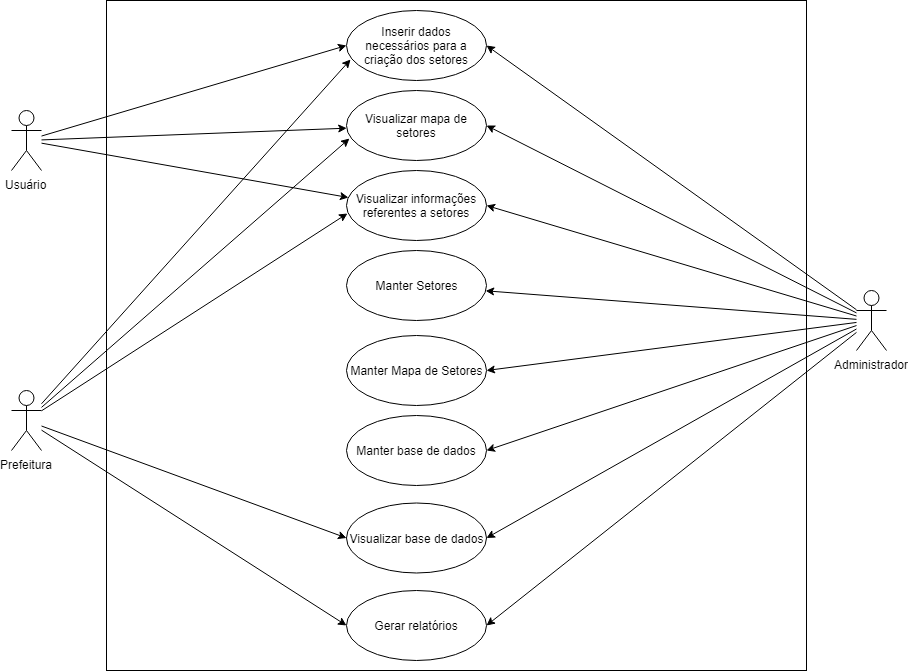

The diagram above was exported from draw.io. Its source (the exported page's mxGraphModel, read from the mxfile embedded in the PNG):
<mxGraphModel dx="1264" dy="533" grid="1" gridSize="10" guides="1" tooltips="1" connect="1" arrows="1" fold="1" page="1" pageScale="1" pageWidth="850" pageHeight="1100" math="0" shadow="0">
  <root>
    <mxCell id="0" />
    <mxCell id="1" parent="0" />
    <mxCell id="Ji09wVgmj_SWhKwhmxuY-1" value="" style="rounded=0;whiteSpace=wrap;html=1;" parent="1" vertex="1">
      <mxGeometry x="250" y="60" width="700" height="670" as="geometry" />
    </mxCell>
    <mxCell id="Ji09wVgmj_SWhKwhmxuY-5" value="Usuário" style="shape=umlActor;verticalLabelPosition=bottom;labelBackgroundColor=#ffffff;verticalAlign=top;html=1;outlineConnect=0;" parent="1" vertex="1">
      <mxGeometry x="155" y="170" width="30" height="60" as="geometry" />
    </mxCell>
    <mxCell id="Ji09wVgmj_SWhKwhmxuY-11" value="Inserir dados necessários para a criação dos setores" style="ellipse;whiteSpace=wrap;html=1;" parent="1" vertex="1">
      <mxGeometry x="490" y="70" width="140" height="70" as="geometry" />
    </mxCell>
    <mxCell id="Ji09wVgmj_SWhKwhmxuY-13" value="Administrador" style="shape=umlActor;verticalLabelPosition=bottom;labelBackgroundColor=#ffffff;verticalAlign=top;html=1;outlineConnect=0;" parent="1" vertex="1">
      <mxGeometry x="1000" y="350" width="30" height="60" as="geometry" />
    </mxCell>
    <mxCell id="Ji09wVgmj_SWhKwhmxuY-16" value="Visualizar mapa de setores" style="ellipse;whiteSpace=wrap;html=1;" parent="1" vertex="1">
      <mxGeometry x="490" y="150" width="140" height="70" as="geometry" />
    </mxCell>
    <mxCell id="Ji09wVgmj_SWhKwhmxuY-19" value="Manter Mapa de Setores" style="ellipse;whiteSpace=wrap;html=1;" parent="1" vertex="1">
      <mxGeometry x="490" y="395" width="140" height="70" as="geometry" />
    </mxCell>
    <mxCell id="Ji09wVgmj_SWhKwhmxuY-22" value="" style="endArrow=classic;html=1;entryX=0;entryY=0.5;entryDx=0;entryDy=0;" parent="1" source="Ji09wVgmj_SWhKwhmxuY-5" target="Ji09wVgmj_SWhKwhmxuY-11" edge="1">
      <mxGeometry width="50" height="50" relative="1" as="geometry">
        <mxPoint x="130" y="690" as="sourcePoint" />
        <mxPoint x="180" y="640" as="targetPoint" />
      </mxGeometry>
    </mxCell>
    <mxCell id="Ji09wVgmj_SWhKwhmxuY-24" value="" style="endArrow=classic;html=1;" parent="1" source="Ji09wVgmj_SWhKwhmxuY-5" target="Ji09wVgmj_SWhKwhmxuY-16" edge="1">
      <mxGeometry width="50" height="50" relative="1" as="geometry">
        <mxPoint x="130" y="690" as="sourcePoint" />
        <mxPoint x="180" y="640" as="targetPoint" />
      </mxGeometry>
    </mxCell>
    <mxCell id="Ji09wVgmj_SWhKwhmxuY-25" value="Visualizar informações referentes a setores" style="ellipse;whiteSpace=wrap;html=1;" parent="1" vertex="1">
      <mxGeometry x="490" y="230" width="140" height="70" as="geometry" />
    </mxCell>
    <mxCell id="Ji09wVgmj_SWhKwhmxuY-26" value="" style="endArrow=classic;html=1;entryX=0.014;entryY=0.386;entryDx=0;entryDy=0;entryPerimeter=0;" parent="1" source="Ji09wVgmj_SWhKwhmxuY-5" target="Ji09wVgmj_SWhKwhmxuY-25" edge="1">
      <mxGeometry width="50" height="50" relative="1" as="geometry">
        <mxPoint x="180" y="210" as="sourcePoint" />
        <mxPoint x="180" y="640" as="targetPoint" />
      </mxGeometry>
    </mxCell>
    <mxCell id="Ji09wVgmj_SWhKwhmxuY-27" value="" style="endArrow=classic;html=1;entryX=1;entryY=0.5;entryDx=0;entryDy=0;" parent="1" source="Ji09wVgmj_SWhKwhmxuY-13" target="Ji09wVgmj_SWhKwhmxuY-19" edge="1">
      <mxGeometry width="50" height="50" relative="1" as="geometry">
        <mxPoint x="140" y="620" as="sourcePoint" />
        <mxPoint x="190" y="570" as="targetPoint" />
      </mxGeometry>
    </mxCell>
    <mxCell id="Ji09wVgmj_SWhKwhmxuY-28" value="" style="endArrow=classic;html=1;entryX=1;entryY=0.5;entryDx=0;entryDy=0;" parent="1" source="Ji09wVgmj_SWhKwhmxuY-13" target="Ji09wVgmj_SWhKwhmxuY-25" edge="1">
      <mxGeometry width="50" height="50" relative="1" as="geometry">
        <mxPoint x="180" y="470" as="sourcePoint" />
        <mxPoint x="180" y="640" as="targetPoint" />
      </mxGeometry>
    </mxCell>
    <mxCell id="Ji09wVgmj_SWhKwhmxuY-29" value="" style="endArrow=classic;html=1;entryX=1;entryY=0.5;entryDx=0;entryDy=0;" parent="1" source="Ji09wVgmj_SWhKwhmxuY-13" target="Ji09wVgmj_SWhKwhmxuY-30" edge="1">
      <mxGeometry width="50" height="50" relative="1" as="geometry">
        <mxPoint x="130" y="690" as="sourcePoint" />
        <mxPoint x="180" y="640" as="targetPoint" />
      </mxGeometry>
    </mxCell>
    <mxCell id="Ji09wVgmj_SWhKwhmxuY-30" value="Gerar relatórios" style="ellipse;whiteSpace=wrap;html=1;" parent="1" vertex="1">
      <mxGeometry x="490" y="650" width="140" height="70" as="geometry" />
    </mxCell>
    <mxCell id="Ji09wVgmj_SWhKwhmxuY-32" value="" style="endArrow=classic;html=1;entryX=1;entryY=0.5;entryDx=0;entryDy=0;" parent="1" source="Ji09wVgmj_SWhKwhmxuY-13" target="Ji09wVgmj_SWhKwhmxuY-16" edge="1">
      <mxGeometry width="50" height="50" relative="1" as="geometry">
        <mxPoint x="195" y="473.8815789473683" as="sourcePoint" />
        <mxPoint x="505.75944854596446" y="347.1244354615146" as="targetPoint" />
      </mxGeometry>
    </mxCell>
    <mxCell id="Ji09wVgmj_SWhKwhmxuY-33" value="Manter Setores" style="ellipse;whiteSpace=wrap;html=1;" parent="1" vertex="1">
      <mxGeometry x="490" y="310" width="140" height="70" as="geometry" />
    </mxCell>
    <mxCell id="Ji09wVgmj_SWhKwhmxuY-34" value="" style="endArrow=classic;html=1;" parent="1" source="Ji09wVgmj_SWhKwhmxuY-13" edge="1" target="Ji09wVgmj_SWhKwhmxuY-33">
      <mxGeometry width="50" height="50" relative="1" as="geometry">
        <mxPoint x="195" y="479.8076923076924" as="sourcePoint" />
        <mxPoint x="630" y="380" as="targetPoint" />
      </mxGeometry>
    </mxCell>
    <mxCell id="Ji09wVgmj_SWhKwhmxuY-35" value="Prefeitura" style="shape=umlActor;verticalLabelPosition=bottom;labelBackgroundColor=#ffffff;verticalAlign=top;html=1;outlineConnect=0;" parent="1" vertex="1">
      <mxGeometry x="155" y="450" width="30" height="60" as="geometry" />
    </mxCell>
    <mxCell id="Ji09wVgmj_SWhKwhmxuY-36" value="" style="endArrow=classic;html=1;entryX=0.029;entryY=0.7;entryDx=0;entryDy=0;entryPerimeter=0;" parent="1" source="Ji09wVgmj_SWhKwhmxuY-35" target="Ji09wVgmj_SWhKwhmxuY-11" edge="1">
      <mxGeometry width="50" height="50" relative="1" as="geometry">
        <mxPoint x="140" y="800" as="sourcePoint" />
        <mxPoint x="490" y="120" as="targetPoint" />
      </mxGeometry>
    </mxCell>
    <mxCell id="Ji09wVgmj_SWhKwhmxuY-37" value="" style="endArrow=classic;html=1;entryX=0.021;entryY=0.686;entryDx=0;entryDy=0;entryPerimeter=0;" parent="1" source="Ji09wVgmj_SWhKwhmxuY-35" target="Ji09wVgmj_SWhKwhmxuY-16" edge="1">
      <mxGeometry width="50" height="50" relative="1" as="geometry">
        <mxPoint x="195" y="473.125" as="sourcePoint" />
        <mxPoint x="500" y="130" as="targetPoint" />
      </mxGeometry>
    </mxCell>
    <mxCell id="Ji09wVgmj_SWhKwhmxuY-38" value="" style="endArrow=classic;html=1;entryX=0.007;entryY=0.614;entryDx=0;entryDy=0;entryPerimeter=0;" parent="1" source="Ji09wVgmj_SWhKwhmxuY-35" target="Ji09wVgmj_SWhKwhmxuY-25" edge="1">
      <mxGeometry width="50" height="50" relative="1" as="geometry">
        <mxPoint x="195" y="477.83148572490245" as="sourcePoint" />
        <mxPoint x="502.94000000000005" y="228.01999999999998" as="targetPoint" />
      </mxGeometry>
    </mxCell>
    <mxCell id="Ji09wVgmj_SWhKwhmxuY-39" value="" style="endArrow=classic;html=1;entryX=0;entryY=0.5;entryDx=0;entryDy=0;" parent="1" source="Ji09wVgmj_SWhKwhmxuY-35" target="Ji09wVgmj_SWhKwhmxuY-30" edge="1">
      <mxGeometry width="50" height="50" relative="1" as="geometry">
        <mxPoint x="195" y="481.7275219639853" as="sourcePoint" />
        <mxPoint x="500.98" y="312.98" as="targetPoint" />
      </mxGeometry>
    </mxCell>
    <mxCell id="Ji09wVgmj_SWhKwhmxuY-40" value="Visualizar base de dados" style="ellipse;whiteSpace=wrap;html=1;" parent="1" vertex="1">
      <mxGeometry x="490" y="562.5" width="140" height="70" as="geometry" />
    </mxCell>
    <mxCell id="Ji09wVgmj_SWhKwhmxuY-41" value="" style="endArrow=classic;html=1;entryX=1;entryY=0.5;entryDx=0;entryDy=0;" parent="1" source="Ji09wVgmj_SWhKwhmxuY-13" target="Ji09wVgmj_SWhKwhmxuY-40" edge="1">
      <mxGeometry width="50" height="50" relative="1" as="geometry">
        <mxPoint x="1010" y="393.3116883116884" as="sourcePoint" />
        <mxPoint x="640" y="475" as="targetPoint" />
      </mxGeometry>
    </mxCell>
    <mxCell id="Ji09wVgmj_SWhKwhmxuY-42" value="" style="endArrow=classic;html=1;entryX=1;entryY=0.5;entryDx=0;entryDy=0;" parent="1" source="Ji09wVgmj_SWhKwhmxuY-13" target="Ji09wVgmj_SWhKwhmxuY-11" edge="1">
      <mxGeometry width="50" height="50" relative="1" as="geometry">
        <mxPoint x="1010" y="383.18181818181824" as="sourcePoint" />
        <mxPoint x="640" y="215" as="targetPoint" />
      </mxGeometry>
    </mxCell>
    <mxCell id="qEczjvV2ztqxBu-QbtCc-1" value="" style="endArrow=classic;html=1;entryX=0;entryY=0.5;entryDx=0;entryDy=0;" edge="1" parent="1" source="Ji09wVgmj_SWhKwhmxuY-35" target="Ji09wVgmj_SWhKwhmxuY-40">
      <mxGeometry width="50" height="50" relative="1" as="geometry">
        <mxPoint x="195" y="481.7275219639853" as="sourcePoint" />
        <mxPoint x="500.98" y="312.98" as="targetPoint" />
      </mxGeometry>
    </mxCell>
    <mxCell id="qEczjvV2ztqxBu-QbtCc-2" value="Manter base de dados" style="ellipse;whiteSpace=wrap;html=1;" vertex="1" parent="1">
      <mxGeometry x="490" y="475" width="140" height="70" as="geometry" />
    </mxCell>
    <mxCell id="qEczjvV2ztqxBu-QbtCc-4" value="" style="endArrow=classic;html=1;entryX=1;entryY=0.5;entryDx=0;entryDy=0;" edge="1" parent="1" source="Ji09wVgmj_SWhKwhmxuY-13" target="qEczjvV2ztqxBu-QbtCc-2">
      <mxGeometry width="50" height="50" relative="1" as="geometry">
        <mxPoint x="1010" y="391.9480519480519" as="sourcePoint" />
        <mxPoint x="640" y="440" as="targetPoint" />
      </mxGeometry>
    </mxCell>
  </root>
</mxGraphModel>